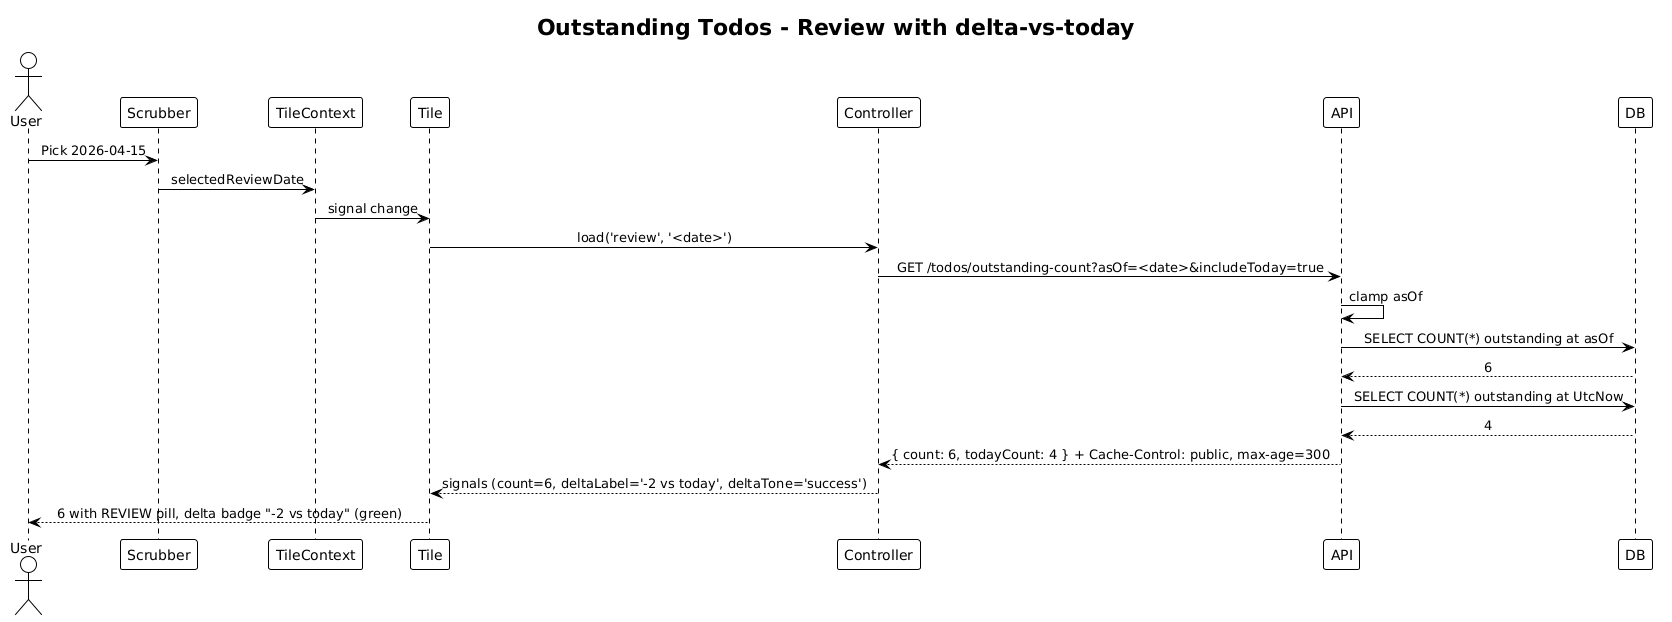

The diagram above was rendered by PlantUML. Its source (embedded in the PNG):
@startuml
!theme plain
skinparam sequenceMessageAlign center

title Outstanding Todos - Review with delta-vs-today

actor User
participant "Scrubber" as Sc
participant "TileContext" as Ctx
participant "Tile" as T
participant "Controller" as C
participant "API" as API
participant "DB" as DB

User -> Sc: Pick 2026-04-15
Sc -> Ctx: selectedReviewDate
Ctx -> T: signal change
T -> C: load('review', '<date>')
C -> API: GET /todos/outstanding-count?asOf=<date>&includeToday=true
API -> API: clamp asOf
API -> DB: SELECT COUNT(*) outstanding at asOf
DB --> API: 6
API -> DB: SELECT COUNT(*) outstanding at UtcNow
DB --> API: 4
API --> C: { count: 6, todayCount: 4 } + Cache-Control: public, max-age=300
C --> T: signals (count=6, deltaLabel='-2 vs today', deltaTone='success')
T --> User: 6 with REVIEW pill, delta badge "-2 vs today" (green)
@enduml